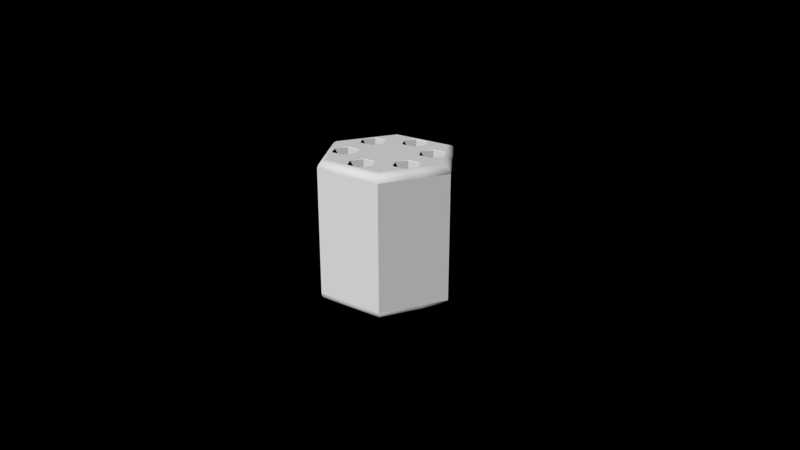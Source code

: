# Source: Cylinder.blend  (saved by Blender 2.76.0; exported with 4.5.12 LTS)
import bpy
from mathutils import Matrix  # noqa: F401  (used for matrix-valued properties, if any)

bpy.ops.wm.read_factory_settings(use_empty=True)
scene = bpy.context.scene
scene.name = 'Scene'

# ---- collections
col_collection_1 = bpy.data.collections.new('Collection 1'); scene.collection.children.link(col_collection_1)
col_collection_2 = bpy.data.collections.new('Collection 2'); scene.collection.children.link(col_collection_2)
col_collection_2.hide_render = True
col_collection_2.hide_viewport = True

# ---- world
world_world = bpy.data.worlds.new('World'); scene.world = world_world
world_world.use_nodes = True; world_world.node_tree.nodes.clear()
_N = world_world.node_tree.nodes; _L = world_world.node_tree.links
n0 = _N.new('ShaderNodeOutputWorld'); n0.name = 'World Output'; n0.location = (300, 300)
n1 = _N.new('ShaderNodeBackground'); n1.name = 'Background'; n1.location = (10, 300)
n1.inputs[0].default_value = (0.0, 0.0, 0.0, 1.0)
_L.new(n1.outputs[0], n0.inputs[0])
n0.is_active_output = True
world_world.color = (0.0, 0.0, 0.0)
world_world.use_sun_shadow = False
world_world.sun_shadow_jitter_overblur = 0.0
world_world.cycles.sampling_method = 'MANUAL'
world_world.cycles.sample_map_resolution = 2048

# ---- cameras
cam_camera = bpy.data.cameras.new('Camera')
cam_camera.clip_end = 100.0
cam_camera.lens = 35.0
cam_camera.sensor_width = 32.0
cam_camera.sensor_height = 18.0
cam_camera.display_size = 2.0
cam_camera.dof.focus_distance = 0.0

# ---- meshes
me_cylinder = bpy.data.meshes.new('Cylinder')
me_cylinder.from_pydata([(0.7906, 0.4565, -0.9947), (0.8607, 0.4969, -0.9246), (0.4904, -0.6298, -0.9947), (0.3172, -0.7298, -0.9947), (0.5056, -0.6561, -0.9792), (0.3324, -0.7561, -0.9792), (0.5177, -0.6771, -0.955), (0.3445, -0.7771, -0.955), (0.5254, -0.6905, -0.9246), (0.3522, -0.7905, -0.9246), (0.3549, -0.7951, -0.8909), (0.5281, -0.6951, -0.8909), (0.8452, -0.488, -0.955), (-2.384e-07, -0.9129, -0.9947), (-1.49e-07, -0.9938, -0.9246), (-1.788e-07, -0.9481, -0.9792), (0.7569, 0.437, -1.0), (0.8452, 0.488, -0.955), (-5.364e-07, -0.9759, -0.955), (-5.066e-07, -1.0, -0.8909), (-3.874e-07, -0.874, -1.0), (0.4734, 0.6396, -0.9947), (0.3002, 0.7396, -0.9947), (0.3154, 0.766, -0.9792), (0.4886, 0.666, -0.9792), (0.3275, 0.7869, -0.955), (0.5007, 0.6869, -0.955), (0.3352, 0.8003, -0.9246), (0.5085, 0.7003, -0.9246), (0.5111, 0.7049, -0.8909), (0.3379, 0.8049, -0.8909), (0.866, 0.5, -0.8909), (0.7906, -0.09019, -0.9947), (0.7906, 0.1098, -0.9947), (0.821, 0.1098, -0.9792), (0.821, -0.09019, -0.9792), (0.8452, 0.1098, -0.955), (0.8452, -0.09019, -0.955), (0.8607, 0.1098, -0.9246), (0.8607, -0.09019, -0.9246), (0.866, -0.09019, -0.8909), (0.866, 0.1098, -0.8909), (0.7906, -0.4565, -0.9947), (0.866, -0.5, -0.8909), (0.7569, -0.437, -1.0), (0.0, 0.0, -1.0), (0.8607, -0.4969, -0.9246), (0.821, -0.474, -0.9792), (0.821, 0.474, -0.9792), (-0.7906, 0.4565, -0.9947), (-0.8607, 0.4969, -0.9246), (-0.4904, -0.6298, -0.9947), (-0.3172, -0.7298, -0.9947), (-0.5056, -0.6561, -0.9792), (-0.3324, -0.7561, -0.9792), (-0.5177, -0.6771, -0.955), (-0.3445, -0.7771, -0.955), (-0.5254, -0.6905, -0.9246), (-0.3522, -0.7905, -0.9246), (-0.3549, -0.7951, -0.8909), (-0.5281, -0.6951, -0.8909), (-0.8452, -0.488, -0.955), (-0.7569, 0.437, -1.0), (-0.8452, 0.488, -0.955), (-3.874e-07, 1.0, -0.8909), (-2.98e-07, 0.874, -1.0), (-3.278e-07, 0.9759, -0.955), (-2.98e-07, 0.9481, -0.9792), (-0.4734, 0.6396, -0.9947), (-0.3002, 0.7396, -0.9947), (-0.3154, 0.766, -0.9792), (-0.4886, 0.666, -0.9792), (-0.3275, 0.7869, -0.955), (-0.5007, 0.6869, -0.955), (-0.3352, 0.8003, -0.9246), (-0.5085, 0.7003, -0.9246), (-0.5111, 0.7049, -0.8909), (-0.3379, 0.8049, -0.8909), (-0.866, 0.5, -0.8909), (-2.682e-07, 0.9938, -0.9246), (-2.384e-07, 0.9129, -0.9947), (-0.7906, -0.09019, -0.9947), (-0.7906, 0.1098, -0.9947), (-0.821, 0.1098, -0.9792), (-0.821, -0.09019, -0.9792), (-0.8452, 0.1098, -0.955), (-0.8452, -0.09019, -0.955), (-0.8607, 0.1098, -0.9246), (-0.8607, -0.09019, -0.9246), (-0.866, -0.09019, -0.8909), (-0.866, 0.1098, -0.8909), (-0.7906, -0.4565, -0.9947), (-0.866, -0.5, -0.8909), (-0.7569, -0.437, -1.0), (-0.8607, -0.4969, -0.9246), (-0.821, -0.474, -0.9792), (-0.821, 0.474, -0.9792), (0.3003, -0.3006, -1.0), (0.4736, -0.4006, -1.0), (0.4736, -0.6006, -1.0), (0.3003, -0.7006, -1.0), (0.1271, -0.6006, -1.0), (0.1271, -0.4006, -1.0), (0.1102, 0.4104, -1.0), (0.1102, 0.6104, -1.0), (0.2834, 0.7104, -1.0), (0.4566, 0.6104, -1.0), (0.4566, 0.4104, -1.0), (0.2834, 0.3104, -1.0), (0.4105, 0.1098, -1.0), (0.5837, 0.2098, -1.0), (0.7569, 0.1098, -1.0), (0.7569, -0.09019, -1.0), (0.5837, -0.1902, -1.0), (0.4105, -0.09019, -1.0), (-0.3003, -0.3006, -1.0), (-0.4736, -0.4006, -1.0), (-0.4736, -0.6006, -1.0), (-0.3003, -0.7006, -1.0), (-0.1271, -0.6006, -1.0), (-0.1271, -0.4006, -1.0), (-0.1102, 0.4104, -1.0), (-0.1102, 0.6104, -1.0), (-0.2834, 0.7104, -1.0), (-0.4566, 0.6104, -1.0), (-0.4566, 0.4104, -1.0), (-0.2834, 0.3104, -1.0), (-0.4105, 0.1098, -1.0), (-0.5837, 0.2098, -1.0), (-0.7569, 0.1098, -1.0), (-0.7569, -0.09019, -1.0), (-0.5837, -0.1902, -1.0), (-0.4105, -0.09019, -1.0), (0.7906, 0.4565, 0.9947), (0.8607, 0.4969, 0.9246), (0.4904, -0.6298, 0.9947), (0.3172, -0.7298, 0.9947), (0.5056, -0.6561, 0.9792), (0.3324, -0.7561, 0.9792), (0.5177, -0.6771, 0.955), (0.3445, -0.7771, 0.955), (0.5254, -0.6905, 0.9246), (0.3522, -0.7905, 0.9246), (0.3549, -0.7951, 0.8909), (0.5281, -0.6951, 0.8909), (0.8452, -0.488, 0.955), (-2.384e-07, -0.9129, 0.9947), (-1.49e-07, -0.9938, 0.9246), (-1.788e-07, -0.9481, 0.9792), (0.7569, 0.437, 1.0), (0.8452, 0.488, 0.955), (-5.364e-07, -0.9759, 0.955), (-5.066e-07, -1.0, 0.8909), (-3.874e-07, -0.874, 1.0), (0.4734, 0.6396, 0.9947), (0.3002, 0.7396, 0.9947), (0.3154, 0.766, 0.9792), (0.4886, 0.666, 0.9792), (0.3275, 0.7869, 0.955), (0.5007, 0.6869, 0.955), (0.3352, 0.8003, 0.9246), (0.5085, 0.7003, 0.9246), (0.5111, 0.7049, 0.8909), (0.3379, 0.8049, 0.8909), (0.866, 0.5, 0.8909), (0.7906, -0.09019, 0.9947), (0.7906, 0.1098, 0.9947), (0.821, 0.1098, 0.9792), (0.821, -0.09019, 0.9792), (0.8452, 0.1098, 0.955), (0.8452, -0.09019, 0.955), (0.8607, 0.1098, 0.9246), (0.8607, -0.09019, 0.9246), (0.866, -0.09019, 0.8909), (0.866, 0.1098, 0.8909), (0.7906, -0.4565, 0.9947), (0.866, -0.5, 0.8909), (0.7569, -0.437, 1.0), (0.0, 0.0, 1.0), (0.8607, -0.4969, 0.9246), (0.821, -0.474, 0.9792), (0.821, 0.474, 0.9792), (-0.7906, 0.4565, 0.9947), (-0.8607, 0.4969, 0.9246), (-0.4904, -0.6298, 0.9947), (-0.3172, -0.7298, 0.9947), (-0.5056, -0.6561, 0.9792), (-0.3324, -0.7561, 0.9792), (-0.5177, -0.6771, 0.955), (-0.3445, -0.7771, 0.955), (-0.5254, -0.6905, 0.9246), (-0.3522, -0.7905, 0.9246), (-0.3549, -0.7951, 0.8909), (-0.5281, -0.6951, 0.8909), (-0.8452, -0.488, 0.955), (-0.7569, 0.437, 1.0), (-0.8452, 0.488, 0.955), (-3.874e-07, 1.0, 0.8909), (-2.98e-07, 0.874, 1.0), (-3.278e-07, 0.9759, 0.955), (-2.98e-07, 0.9481, 0.9792), (-0.4734, 0.6396, 0.9947), (-0.3002, 0.7396, 0.9947), (-0.3154, 0.766, 0.9792), (-0.4886, 0.666, 0.9792), (-0.3275, 0.7869, 0.955), (-0.5007, 0.6869, 0.955), (-0.3352, 0.8003, 0.9246), (-0.5085, 0.7003, 0.9246), (-0.5111, 0.7049, 0.8909), (-0.3379, 0.8049, 0.8909), (-0.866, 0.5, 0.8909), (-2.682e-07, 0.9938, 0.9246), (-2.384e-07, 0.9129, 0.9947), (-0.7906, -0.09019, 0.9947), (-0.7906, 0.1098, 0.9947), (-0.821, 0.1098, 0.9792), (-0.821, -0.09019, 0.9792), (-0.8452, 0.1098, 0.955), (-0.8452, -0.09019, 0.955), (-0.8607, 0.1098, 0.9246), (-0.8607, -0.09019, 0.9246), (-0.866, -0.09019, 0.8909), (-0.866, 0.1098, 0.8909), (-0.7906, -0.4565, 0.9947), (-0.866, -0.5, 0.8909), (-0.7569, -0.437, 1.0), (-0.8607, -0.4969, 0.9246), (-0.821, -0.474, 0.9792), (-0.821, 0.474, 0.9792), (0.3003, -0.3006, 1.0), (0.4736, -0.4006, 1.0), (0.4736, -0.6006, 1.0), (0.3003, -0.7006, 1.0), (0.1271, -0.6006, 1.0), (0.1271, -0.4006, 1.0), (0.1102, 0.4104, 1.0), (0.1102, 0.6104, 1.0), (0.2834, 0.7104, 1.0), (0.4566, 0.6104, 1.0), (0.4566, 0.4104, 1.0), (0.2834, 0.3104, 1.0), (0.4105, 0.1098, 1.0), (0.5837, 0.2098, 1.0), (0.7569, 0.1098, 1.0), (0.7569, -0.09019, 1.0), (0.5837, -0.1902, 1.0), (0.4105, -0.09019, 1.0), (-0.3003, -0.3006, 1.0), (-0.4736, -0.4006, 1.0), (-0.4736, -0.6006, 1.0), (-0.3003, -0.7006, 1.0), (-0.1271, -0.6006, 1.0), (-0.1271, -0.4006, 1.0), (-0.1102, 0.4104, 1.0), (-0.1102, 0.6104, 1.0), (-0.2834, 0.7104, 1.0), (-0.4566, 0.6104, 1.0), (-0.4566, 0.4104, 1.0), (-0.2834, 0.3104, 1.0), (-0.4105, 0.1098, 1.0), (-0.5837, 0.2098, 1.0), (-0.7569, 0.1098, 1.0), (-0.7569, -0.09019, 1.0), (-0.5837, -0.1902, 1.0), (-0.4105, -0.09019, 1.0), (0.4685, -0.4036, -1.0), (0.4605, -0.4082, -0.992), (0.3003, -0.3157, -0.992), (0.3003, -0.3065, -1.0), (0.3003, -0.6855, -0.992), (0.3003, -0.6947, -1.0), (0.4685, -0.5977, -1.0), (0.4605, -0.593, -0.992), (0.1402, -0.4082, -0.992), (0.1322, -0.4036, -1.0), (0.1322, -0.5977, -1.0), (0.1402, -0.593, -0.992), (0.1153, 0.6075, -1.0), (0.1233, 0.6028, -0.992), (0.1233, 0.418, -0.992), (0.1153, 0.4134, -1.0), (0.4435, 0.6028, -0.992), (0.4515, 0.6075, -1.0), (0.2834, 0.7045, -1.0), (0.2834, 0.6953, -0.992), (0.2834, 0.3255, -0.992), (0.2834, 0.3163, -1.0), (0.4515, 0.4134, -1.0), (0.4435, 0.418, -0.992), (0.5837, 0.2039, -1.0), (0.5837, 0.1947, -0.992), (0.4236, 0.1022, -0.992), (0.4156, 0.1069, -1.0), (0.7438, -0.08263, -0.992), (0.7518, -0.08725, -1.0), (0.7518, 0.1069, -1.0), (0.7438, 0.1022, -0.992), (0.4236, -0.08263, -0.992), (0.4156, -0.08725, -1.0), (0.5837, -0.1843, -1.0), (0.5837, -0.1751, -0.992), (-0.4605, -0.4082, -0.992), (-0.4685, -0.4036, -1.0), (-0.3003, -0.3065, -1.0), (-0.3003, -0.3157, -0.992), (-0.3003, -0.6947, -1.0), (-0.3003, -0.6855, -0.992), (-0.4605, -0.593, -0.992), (-0.4685, -0.5977, -1.0), (-0.1322, -0.4036, -1.0), (-0.1402, -0.4082, -0.992), (-0.1402, -0.593, -0.992), (-0.1322, -0.5977, -1.0), (-0.1233, 0.6028, -0.992), (-0.1153, 0.6075, -1.0), (-0.1153, 0.4134, -1.0), (-0.1233, 0.418, -0.992), (-0.4515, 0.6075, -1.0), (-0.4435, 0.6028, -0.992), (-0.2834, 0.6953, -0.992), (-0.2834, 0.7045, -1.0), (-0.2834, 0.3163, -1.0), (-0.2834, 0.3255, -0.992), (-0.4435, 0.418, -0.992), (-0.4515, 0.4134, -1.0), (-0.5837, 0.1947, -0.992), (-0.5837, 0.2039, -1.0), (-0.4156, 0.1069, -1.0), (-0.4236, 0.1022, -0.992), (-0.7518, -0.08725, -1.0), (-0.7438, -0.08263, -0.992), (-0.7438, 0.1022, -0.992), (-0.7518, 0.1069, -1.0), (-0.4156, -0.08725, -1.0), (-0.4236, -0.08263, -0.992), (-0.5837, -0.1751, -0.992), (-0.5837, -0.1843, -1.0), (0.4605, -0.4082, 0.992), (0.4685, -0.4036, 1.0), (0.3003, -0.3065, 1.0), (0.3003, -0.3157, 0.992), (0.3003, -0.6947, 1.0), (0.3003, -0.6855, 0.992), (0.4605, -0.593, 0.992), (0.4685, -0.5977, 1.0), (0.1322, -0.4036, 1.0), (0.1402, -0.4082, 0.992), (0.1402, -0.593, 0.992), (0.1322, -0.5977, 1.0), (0.1233, 0.6028, 0.992), (0.1153, 0.6075, 1.0), (0.1153, 0.4134, 1.0), (0.1233, 0.418, 0.992), (0.4515, 0.6075, 1.0), (0.4435, 0.6028, 0.992), (0.2834, 0.6953, 0.992), (0.2834, 0.7045, 1.0), (0.2834, 0.3163, 1.0), (0.2834, 0.3255, 0.992), (0.4435, 0.418, 0.992), (0.4515, 0.4134, 1.0), (0.5837, 0.1947, 0.992), (0.5837, 0.2039, 1.0), (0.4156, 0.1069, 1.0), (0.4236, 0.1022, 0.992), (0.7518, -0.08725, 1.0), (0.7438, -0.08263, 0.992), (0.7438, 0.1022, 0.992), (0.7518, 0.1069, 1.0), (0.4156, -0.08725, 1.0), (0.4236, -0.08263, 0.992), (0.5837, -0.1751, 0.992), (0.5837, -0.1843, 1.0), (-0.4685, -0.4036, 1.0), (-0.4605, -0.4082, 0.992), (-0.3003, -0.3157, 0.992), (-0.3003, -0.3065, 1.0), (-0.3003, -0.6855, 0.992), (-0.3003, -0.6947, 1.0), (-0.4685, -0.5977, 1.0), (-0.4605, -0.593, 0.992), (-0.1402, -0.4082, 0.992), (-0.1322, -0.4036, 1.0), (-0.1322, -0.5977, 1.0), (-0.1402, -0.593, 0.992), (-0.1153, 0.6075, 1.0), (-0.1233, 0.6028, 0.992), (-0.1233, 0.418, 0.992), (-0.1153, 0.4134, 1.0), (-0.4435, 0.6028, 0.992), (-0.4515, 0.6075, 1.0), (-0.2834, 0.7045, 1.0), (-0.2834, 0.6953, 0.992), (-0.2834, 0.3255, 0.992), (-0.2834, 0.3163, 1.0), (-0.4515, 0.4134, 1.0), (-0.4435, 0.418, 0.992), (-0.5837, 0.2039, 1.0), (-0.5837, 0.1947, 0.992), (-0.4236, 0.1022, 0.992), (-0.4156, 0.1069, 1.0), (-0.7438, -0.08263, 0.992), (-0.7518, -0.08725, 1.0), (-0.7518, 0.1069, 1.0), (-0.7438, 0.1022, 0.992), (-0.4236, -0.08263, 0.992), (-0.4156, -0.08725, 1.0), (-0.5837, -0.1843, 1.0), (-0.5837, -0.1751, 0.992)], [], [(5, 15, 13, 3), (4, 5, 3, 2), (8, 9, 7, 6), (2, 3, 100, 99), (11, 10, 9, 8), (6, 7, 5, 4), (23, 24, 21, 22), (27, 28, 26, 25), (22, 21, 106, 105), (30, 29, 28, 27), (25, 26, 24, 23), (35, 47, 42, 32), (34, 35, 32, 33), (38, 39, 37, 36), (33, 32, 112, 111), (41, 40, 39, 38), (40, 43, 46, 39), (36, 37, 35, 34), (114, 45, 109), (112, 44, 113), (32, 42, 44, 112), (9, 14, 18, 7), (7, 18, 15, 5), (47, 4, 2, 42), (12, 6, 4, 47), (43, 11, 8, 46), (99, 98, 44), (39, 46, 12, 37), (37, 12, 47, 35), (48, 34, 33, 0), (17, 36, 34, 48), (1, 38, 36, 17), (31, 41, 38, 1), (0, 33, 111, 16), (10, 19, 14, 9), (46, 8, 6, 12), (42, 2, 99, 44), (102, 45, 97), (100, 20, 101), (111, 110, 16), (3, 13, 20, 100), (28, 1, 17, 26), (26, 17, 48, 24), (24, 48, 0, 21), (29, 31, 1, 28), (108, 45, 103), (106, 16, 107), (21, 0, 16, 106), (107, 16, 110, 109, 45, 108), (97, 45, 114, 113, 44, 98), (53, 51, 52, 54), (57, 55, 56, 58), (51, 117, 118, 52), (60, 57, 58, 59), (55, 53, 54, 56), (70, 69, 68, 71), (74, 72, 73, 75), (69, 123, 124, 68), (77, 74, 75, 76), (72, 70, 71, 73), (84, 81, 91, 95), (83, 82, 81, 84), (87, 85, 86, 88), (82, 129, 130, 81), (90, 87, 88, 89), (89, 88, 94, 92), (85, 83, 84, 86), (130, 131, 93), (81, 130, 93, 91), (95, 91, 51, 53), (61, 95, 53, 55), (92, 94, 57, 60), (117, 93, 116), (88, 86, 61, 94), (86, 84, 95, 61), (96, 49, 82, 83), (63, 96, 83, 85), (50, 63, 85, 87), (78, 50, 87, 90), (49, 62, 129, 82), (94, 61, 55, 57), (91, 93, 117, 51), (129, 62, 128), (75, 73, 63, 50), (73, 71, 96, 63), (71, 68, 49, 96), (67, 80, 69, 70), (66, 67, 70, 72), (64, 79, 74, 77), (123, 65, 122), (76, 75, 50, 78), (79, 66, 72, 74), (80, 65, 123, 69), (124, 125, 62), (68, 124, 62, 49), (101, 20, 119, 120, 45, 102), (67, 23, 22, 80), (66, 25, 23, 67), (64, 30, 27, 79), (105, 104, 65), (79, 27, 25, 66), (80, 22, 105, 65), (54, 52, 13, 15), (132, 127, 45), (58, 56, 18, 14), (56, 54, 15, 18), (59, 58, 14, 19), (120, 115, 45), (118, 119, 20), (52, 118, 20, 13), (126, 121, 45), (125, 126, 45, 127, 128, 62), (115, 116, 93, 131, 132, 45), (121, 122, 65, 104, 103, 45), (139, 137, 138, 140), (144, 141, 142, 143), (135, 232, 233, 136), (141, 139, 140, 142), (137, 135, 136, 138), (138, 136, 146, 148), (267, 273, 344, 338), (268, 267, 338, 341), (273, 270, 343, 344), (274, 268, 341, 347), (276, 271, 100, 101), (277, 274, 347, 348), (279, 285, 356, 350), (280, 279, 350, 353), (285, 282, 355, 356), (286, 280, 353, 359), (288, 283, 106, 107), (289, 286, 359, 360), (291, 297, 368, 362), (292, 291, 362, 365), (297, 294, 367, 368), (298, 292, 365, 371), (300, 295, 112, 113), (301, 298, 371, 372), (308, 302, 375, 381), (304, 303, 116, 115), (307, 308, 381, 378), (306, 313, 119, 118), (312, 307, 378, 385), (314, 317, 388, 387), (320, 314, 387, 393), (316, 315, 122, 121), (319, 320, 393, 390), (318, 325, 125, 124), (324, 319, 390, 397), (326, 329, 400, 399), (332, 326, 399, 405), (328, 327, 128, 127), (331, 332, 405, 402), (330, 337, 131, 130), (336, 331, 402, 409), (345, 232, 231, 339), (156, 155, 154, 157), (160, 158, 159, 161), (155, 238, 239, 154), (163, 160, 161, 162), (158, 156, 157, 159), (168, 165, 175, 180), (167, 166, 165, 168), (171, 169, 170, 172), (166, 244, 245, 165), (174, 171, 172, 173), (173, 172, 179, 176), (169, 167, 168, 170), (247, 242, 178), (245, 246, 177), (165, 245, 177, 175), (142, 140, 151, 147), (140, 138, 148, 151), (180, 175, 135, 137), (145, 180, 137, 139), (176, 179, 141, 144), (232, 177, 231), (172, 170, 145, 179), (170, 168, 180, 145), (181, 133, 166, 167), (150, 181, 167, 169), (134, 150, 169, 171), (164, 134, 171, 174), (133, 149, 244, 166), (143, 142, 147, 152), (179, 145, 139, 141), (175, 177, 232, 135), (235, 230, 178), (233, 234, 153), (244, 149, 243), (136, 233, 153, 146), (161, 159, 150, 134), (159, 157, 181, 150), (157, 154, 133, 181), (162, 161, 134, 164), (241, 236, 178), (239, 240, 149), (154, 239, 149, 133), (240, 241, 178, 242, 243, 149), (230, 231, 177, 246, 247, 178), (186, 187, 185, 184), (190, 191, 189, 188), (184, 185, 251, 250), (193, 192, 191, 190), (188, 189, 187, 186), (203, 204, 201, 202), (207, 208, 206, 205), (202, 201, 257, 256), (210, 209, 208, 207), (205, 206, 204, 203), (217, 228, 224, 214), (216, 217, 214, 215), (220, 221, 219, 218), (215, 214, 263, 262), (223, 222, 221, 220), (222, 225, 227, 221), (218, 219, 217, 216), (263, 226, 264), (214, 224, 226, 263), (228, 186, 184, 224), (194, 188, 186, 228), (225, 193, 190, 227), (250, 249, 226), (221, 227, 194, 219), (219, 194, 228, 217), (229, 216, 215, 182), (196, 218, 216, 229), (183, 220, 218, 196), (211, 223, 220, 183), (182, 215, 262, 195), (227, 190, 188, 194), (224, 184, 250, 226), (262, 261, 195), (208, 183, 196, 206), (206, 196, 229, 204), (204, 229, 182, 201), (200, 203, 202, 213), (199, 205, 203, 200), (197, 210, 207, 212), (256, 255, 198), (209, 211, 183, 208), (212, 207, 205, 199), (213, 202, 256, 198), (257, 195, 258), (201, 182, 195, 257), (234, 235, 178, 253, 252, 153), (200, 213, 155, 156), (199, 200, 156, 158), (197, 212, 160, 163), (238, 198, 237), (212, 199, 158, 160), (213, 198, 238, 155), (187, 148, 146, 185), (265, 178, 260), (191, 147, 151, 189), (189, 151, 148, 187), (192, 152, 147, 191), (253, 178, 248), (251, 153, 252), (185, 146, 153, 251), (259, 178, 254), (258, 195, 261, 260, 178, 259), (248, 178, 265, 264, 226, 249), (254, 178, 236, 237, 198, 255), (340, 230, 235, 346), (339, 231, 230, 340), (342, 233, 232, 345), (349, 234, 233, 342), (346, 235, 234, 349), (357, 238, 237, 351), (352, 236, 241, 358), (351, 237, 236, 352), (354, 239, 238, 357), (361, 240, 239, 354), (358, 241, 240, 361), (369, 244, 243, 363), (364, 242, 247, 370), (363, 243, 242, 364), (366, 245, 244, 369), (373, 246, 245, 366), (370, 247, 246, 373), (377, 248, 249, 374), (374, 249, 250, 380), (383, 253, 248, 377), (384, 252, 253, 383), (380, 250, 251, 379), (379, 251, 252, 384), (389, 254, 255, 386), (386, 255, 256, 392), (395, 259, 254, 389), (396, 258, 259, 395), (392, 256, 257, 391), (391, 257, 258, 396), (401, 260, 261, 398), (398, 261, 262, 404), (407, 265, 260, 401), (408, 264, 265, 407), (404, 262, 263, 403), (403, 263, 264, 408), (10, 143, 152, 19), (19, 152, 192, 59), (59, 192, 193, 60), (60, 193, 225, 92), (92, 225, 222, 89), (89, 222, 223, 90), (90, 223, 211, 78), (78, 211, 209, 76), (76, 209, 210, 77), (77, 210, 197, 64), (64, 197, 163, 30), (30, 163, 162, 29), (29, 162, 164, 31), (31, 164, 174, 41), (41, 174, 173, 40), (40, 173, 176, 43), (43, 176, 144, 11), (11, 144, 143, 10), (310, 304, 115, 120), (313, 310, 120, 119), (311, 312, 385, 382), (309, 306, 118, 117), (305, 311, 382, 376), (303, 309, 117, 116), (334, 328, 127, 132), (337, 334, 132, 131), (335, 336, 409, 406), (333, 330, 130, 129), (329, 335, 406, 400), (327, 333, 129, 128), (322, 316, 121, 126), (325, 322, 126, 125), (323, 324, 397, 394), (321, 318, 124, 123), (317, 323, 394, 388), (315, 321, 123, 122), (284, 278, 104, 105), (287, 288, 107, 108), (283, 284, 105, 106), (290, 293, 109, 110), (282, 289, 360, 355), (281, 287, 108, 103), (296, 290, 110, 111), (299, 300, 113, 114), (295, 296, 111, 112), (302, 305, 376, 375), (294, 301, 372, 367), (293, 299, 114, 109), (272, 266, 98, 99), (275, 276, 101, 102), (271, 272, 99, 100), (278, 281, 103, 104), (270, 277, 348, 343), (269, 275, 102, 97), (269, 266, 267, 268), (266, 272, 273, 267), (271, 276, 277, 270), (275, 269, 268, 274), (270, 273, 272, 271), (276, 275, 274, 277), (281, 278, 279, 280), (278, 284, 285, 279), (283, 288, 289, 282), (287, 281, 280, 286), (282, 285, 284, 283), (288, 287, 286, 289), (293, 290, 291, 292), (290, 296, 297, 291), (295, 300, 301, 294), (299, 293, 292, 298), (294, 297, 296, 295), (300, 299, 298, 301), (305, 302, 303, 304), (302, 308, 309, 303), (307, 312, 313, 306), (311, 305, 304, 310), (306, 309, 308, 307), (312, 311, 310, 313), (317, 314, 315, 316), (314, 320, 321, 315), (319, 324, 325, 318), (323, 317, 316, 322), (318, 321, 320, 319), (324, 323, 322, 325), (329, 326, 327, 328), (326, 332, 333, 327), (331, 336, 337, 330), (335, 329, 328, 334), (330, 333, 332, 331), (336, 335, 334, 337), (341, 338, 339, 340), (338, 344, 345, 339), (343, 348, 349, 342), (347, 341, 340, 346), (342, 345, 344, 343), (348, 347, 346, 349), (353, 350, 351, 352), (350, 356, 357, 351), (355, 360, 361, 354), (359, 353, 352, 358), (354, 357, 356, 355), (360, 359, 358, 361), (365, 362, 363, 364), (362, 368, 369, 363), (367, 372, 373, 366), (371, 365, 364, 370), (366, 369, 368, 367), (372, 371, 370, 373), (377, 374, 375, 376), (374, 380, 381, 375), (379, 384, 385, 378), (383, 377, 376, 382), (378, 381, 380, 379), (384, 383, 382, 385), (389, 386, 387, 388), (386, 392, 393, 387), (391, 396, 397, 390), (395, 389, 388, 394), (390, 393, 392, 391), (396, 395, 394, 397), (401, 398, 399, 400), (398, 404, 405, 399), (403, 408, 409, 402), (407, 401, 400, 406), (402, 405, 404, 403), (408, 407, 406, 409), (266, 269, 97, 98)])
me_cylinder.polygons.foreach_set('use_smooth', [1, 1, 1, 1, 1, 1, 1, 1, 1, 1, 1, 1, 1, 1, 1, 1, 1, 1, 0, 0, 1, 1, 1, 1, 1, 1, 0, 1, 1, 1, 1, 1, 1, 1, 1, 1, 1, 0, 0, 0, 1, 1, 1, 1, 1, 0, 0, 1, 0, 0, 1, 1, 1, 1, 1, 1, 1, 1, 1, 1, 1, 1, 1, 1, 1, 1, 1, 0, 1, 1, 1, 1, 0, 1, 1, 1, 1, 1, 1, 1, 1, 1, 0, 1, 1, 1, 1, 1, 1, 0, 1, 1, 1, 0, 1, 0, 1, 1, 1, 0, 1, 1, 1, 0, 1, 1, 1, 0, 0, 1, 0, 0, 0, 0, 1, 1, 1, 1, 1, 1, 0, 0, 0, 0, 0, 0, 0, 0, 0, 0, 0, 0, 0, 0, 0, 0, 0, 0, 0, 0, 0, 0, 0, 0, 0, 0, 0, 0, 0, 0, 0, 0, 0, 0, 0, 0, 1, 1, 1, 1, 1, 1, 1, 1, 1, 1, 1, 1, 0, 0, 1, 1, 1, 1, 1, 1, 0, 1, 1, 1, 1, 1, 1, 1, 1, 1, 1, 0, 0, 0, 1, 1, 1, 1, 1, 0, 0, 1, 0, 0, 1, 1, 1, 1, 1, 1, 1, 1, 1, 1, 1, 1, 1, 1, 1, 1, 1, 0, 1, 1, 1, 1, 0, 1, 1, 1, 1, 1, 1, 1, 1, 1, 0, 1, 1, 1, 1, 1, 1, 0, 1, 1, 1, 0, 1, 0, 1, 1, 1, 0, 1, 1, 1, 0, 1, 1, 1, 0, 0, 1, 0, 0, 0, 0, 0, 0, 0, 0, 0, 0, 0, 0, 0, 0, 0, 0, 0, 0, 0, 0, 0, 0, 0, 0, 0, 0, 0, 0, 0, 0, 0, 0, 0, 0, 0, 0, 0, 0, 0, 0, 0, 0, 0, 0, 0, 0, 0, 0, 0, 0, 0, 0, 0, 0, 0, 0, 0, 0, 0, 0, 0, 0, 0, 0, 0, 0, 0, 0, 0, 0, 0, 0, 0, 0, 0, 0, 0, 0, 0, 0, 0, 0, 0, 0, 0, 0, 0, 0, 0, 0, 0, 0, 0, 1, 1, 1, 1, 1, 1, 1, 1, 1, 1, 1, 1, 1, 1, 1, 1, 1, 1, 1, 1, 1, 1, 1, 1, 1, 1, 1, 1, 1, 1, 1, 1, 1, 1, 1, 1, 1, 1, 1, 1, 1, 1, 1, 1, 1, 1, 1, 1, 1, 1, 1, 1, 1, 1, 1, 1, 1, 1, 1, 1, 1, 1, 1, 1, 1, 1, 1, 1, 1, 1, 1, 1, 0])
me_cylinder.use_remesh_preserve_volume = False
me_cylinder.use_remesh_preserve_attributes = False
me_cylinder.use_mirror_vertex_groups = False
me_cylinder.update()

# ---- objects
ob_cylinder = bpy.data.objects.new('Cylinder', me_cylinder)
ob_camera = bpy.data.objects.new('Camera', cam_camera)

# ---- transforms, parenting, visibility, modifiers, constraints
ob_cylinder.location = (0.0, 0.0, 0.0)
ob_cylinder.lineart.crease_threshold = 0.0
ob_camera.location = (10.36, -4.236, 4.349)
ob_camera.rotation_euler = (1.197, -1.395e-06, 1.169)
ob_camera.lineart.crease_threshold = 0.0

# ---- collection membership
col_collection_1.objects.link(ob_cylinder)
col_collection_2.objects.link(ob_camera)

# ---- scene / render settings (as saved in the file)
scene.camera = ob_camera
scene.frame_start = 1; scene.frame_end = 1; scene.frame_set(1)
scene.render.engine = 'CYCLES'
scene.render.dither_intensity = 0.0
scene.cycles.feature_set = 'EXPERIMENTAL'
scene.cycles.use_denoising = False
scene.cycles.samples = 512
scene.cycles.sampling_pattern = 'TABULATED_SOBOL'
scene.cycles.light_sampling_threshold = 0.0
scene.cycles.use_adaptive_sampling = False
scene.cycles.use_light_tree = False
scene.cycles.caustics_reflective = False
scene.cycles.caustics_refractive = False
scene.cycles.blur_glossy = 0.0
scene.cycles.max_bounces = 4
scene.cycles.diffuse_bounces = 0
scene.cycles.glossy_bounces = 1
scene.cycles.transmission_bounces = 2
scene.cycles.pixel_filter_type = 'GAUSSIAN'
scene.cycles.sample_clamp_indirect = 0.0
scene.view_settings.view_transform = 'Standard'
bpy.context.view_layer.update()

# ---- added for rendering (the .blend has no usable light): sun
light_auto_sun = bpy.data.lights.new('AutoSun', 'SUN')
light_auto_sun.energy = 3.0
light_auto_sun.angle = 0.0523599
ob_auto_sun = bpy.data.objects.new('AutoSun', light_auto_sun)
scene.collection.objects.link(ob_auto_sun)
ob_auto_sun.rotation_euler = (0.872665, 0.174533, 0.523599)
bpy.context.view_layer.update()
